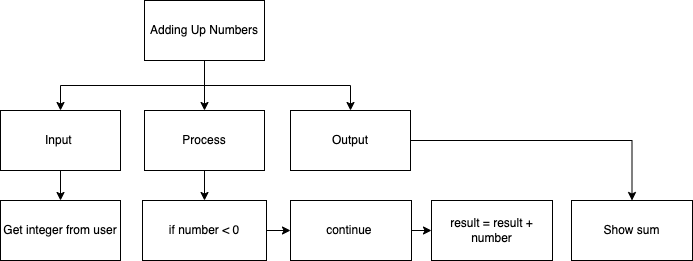

The diagram above was exported from draw.io. Its source (the exported page's mxGraphModel, read from the mxfile embedded in the PNG):
<mxGraphModel dx="496" dy="345" grid="1" gridSize="10" guides="1" tooltips="1" connect="1" arrows="1" fold="1" page="1" pageScale="1" pageWidth="850" pageHeight="1100" math="0" shadow="0">
  <root>
    <mxCell id="0" />
    <mxCell id="1" parent="0" />
    <mxCell id="2" style="edgeStyle=none;html=1;exitX=0.5;exitY=1;exitDx=0;exitDy=0;entryX=0.5;entryY=0;entryDx=0;entryDy=0;" edge="1" parent="1" source="5" target="9">
      <mxGeometry relative="1" as="geometry" />
    </mxCell>
    <mxCell id="3" style="edgeStyle=orthogonalEdgeStyle;html=1;exitX=0.5;exitY=1;exitDx=0;exitDy=0;entryX=0.5;entryY=0;entryDx=0;entryDy=0;rounded=0;" edge="1" parent="1" source="5" target="7">
      <mxGeometry relative="1" as="geometry" />
    </mxCell>
    <mxCell id="4" style="edgeStyle=orthogonalEdgeStyle;rounded=0;html=1;exitX=0.5;exitY=1;exitDx=0;exitDy=0;" edge="1" parent="1" source="5" target="11">
      <mxGeometry relative="1" as="geometry" />
    </mxCell>
    <mxCell id="5" value="Adding Up Numbers" style="rounded=0;whiteSpace=wrap;html=1;" vertex="1" parent="1">
      <mxGeometry x="353" y="110" width="120" height="60" as="geometry" />
    </mxCell>
    <mxCell id="6" style="edgeStyle=orthogonalEdgeStyle;rounded=0;html=1;exitX=0.5;exitY=1;exitDx=0;exitDy=0;entryX=0.5;entryY=0;entryDx=0;entryDy=0;" edge="1" parent="1" source="7" target="12">
      <mxGeometry relative="1" as="geometry" />
    </mxCell>
    <mxCell id="7" value="Input&amp;nbsp;" style="rounded=0;whiteSpace=wrap;html=1;" vertex="1" parent="1">
      <mxGeometry x="209" y="220" width="120" height="60" as="geometry" />
    </mxCell>
    <mxCell id="8" style="edgeStyle=orthogonalEdgeStyle;rounded=0;html=1;exitX=0.5;exitY=1;exitDx=0;exitDy=0;entryX=0.5;entryY=0;entryDx=0;entryDy=0;" edge="1" parent="1" source="9" target="13">
      <mxGeometry relative="1" as="geometry" />
    </mxCell>
    <mxCell id="9" value="Process" style="rounded=0;whiteSpace=wrap;html=1;" vertex="1" parent="1">
      <mxGeometry x="353" y="220" width="120" height="60" as="geometry" />
    </mxCell>
    <mxCell id="20" style="edgeStyle=orthogonalEdgeStyle;html=1;exitX=1;exitY=0.5;exitDx=0;exitDy=0;entryX=0.5;entryY=0;entryDx=0;entryDy=0;rounded=0;" edge="1" parent="1" source="11" target="17">
      <mxGeometry relative="1" as="geometry" />
    </mxCell>
    <mxCell id="11" value="Output" style="rounded=0;whiteSpace=wrap;html=1;" vertex="1" parent="1">
      <mxGeometry x="499" y="220" width="120" height="60" as="geometry" />
    </mxCell>
    <mxCell id="12" value="Get integer from user" style="rounded=0;whiteSpace=wrap;html=1;" vertex="1" parent="1">
      <mxGeometry x="209" y="310" width="120" height="60" as="geometry" />
    </mxCell>
    <mxCell id="19" style="edgeStyle=none;html=1;exitX=1;exitY=0.5;exitDx=0;exitDy=0;entryX=0;entryY=0.5;entryDx=0;entryDy=0;" edge="1" parent="1" source="13" target="14">
      <mxGeometry relative="1" as="geometry" />
    </mxCell>
    <mxCell id="13" value="&lt;font&gt;if number &amp;lt; 0&lt;br&gt;&lt;/font&gt;" style="rounded=0;whiteSpace=wrap;html=1;" vertex="1" parent="1">
      <mxGeometry x="351" y="310" width="124" height="60" as="geometry" />
    </mxCell>
    <mxCell id="16" style="edgeStyle=none;html=1;exitX=1;exitY=0.5;exitDx=0;exitDy=0;entryX=0;entryY=0.5;entryDx=0;entryDy=0;" edge="1" parent="1" source="14" target="15">
      <mxGeometry relative="1" as="geometry" />
    </mxCell>
    <mxCell id="14" value="&lt;font&gt;continue&amp;nbsp;&lt;br&gt;&lt;/font&gt;" style="rounded=0;whiteSpace=wrap;html=1;" vertex="1" parent="1">
      <mxGeometry x="499" y="310" width="121" height="60" as="geometry" />
    </mxCell>
    <mxCell id="15" value="&lt;font&gt;result = result + number&lt;br&gt;&lt;/font&gt;" style="rounded=0;whiteSpace=wrap;html=1;" vertex="1" parent="1">
      <mxGeometry x="640" y="310" width="121" height="60" as="geometry" />
    </mxCell>
    <mxCell id="17" value="&lt;font&gt;Show sum&lt;br&gt;&lt;/font&gt;" style="rounded=0;whiteSpace=wrap;html=1;" vertex="1" parent="1">
      <mxGeometry x="780" y="310" width="121" height="60" as="geometry" />
    </mxCell>
  </root>
</mxGraphModel>